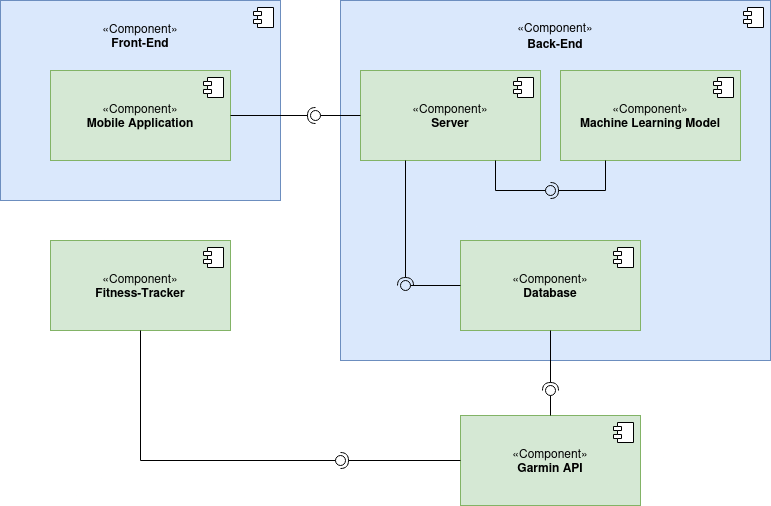

The diagram above was exported from draw.io. Its source (the exported page's mxGraphModel, read from the mxfile embedded in the PNG):
<mxGraphModel dx="989" dy="675" grid="1" gridSize="10" guides="1" tooltips="1" connect="1" arrows="1" fold="1" page="1" pageScale="1" pageWidth="827" pageHeight="1169" math="0" shadow="0">
  <root>
    <mxCell id="0" />
    <mxCell id="1" parent="0" />
    <mxCell id="Tm21Ne6WGnxEDSnpRWPn-9" value="&lt;div style=&quot;line-height: 130%; margin-bottom: 470px;&quot;&gt;&lt;div style=&quot;margin-bottom: -180px;&quot;&gt;&lt;div style=&quot;margin-bottom: 450px;&quot;&gt;&lt;div style=&quot;margin-bottom: 100px;&quot;&gt;&lt;div style=&quot;margin-bottom: 0px;&quot;&gt;&lt;div style=&quot;margin-bottom: 370px;&quot;&gt;&lt;div style=&quot;margin-bottom: 130px;&quot;&gt;&lt;div&gt;«Component»&lt;br&gt;&lt;b&gt;Back-End&lt;/b&gt;&lt;/div&gt;&lt;/div&gt;&lt;/div&gt;&lt;/div&gt;&lt;/div&gt;&lt;/div&gt;&lt;/div&gt;&lt;/div&gt;" style="html=1;dropTarget=0;whiteSpace=wrap;fillColor=#dae8fc;strokeColor=#6c8ebf;" vertex="1" parent="1">
      <mxGeometry x="400" y="260" width="430" height="360" as="geometry" />
    </mxCell>
    <mxCell id="Tm21Ne6WGnxEDSnpRWPn-10" value="" style="shape=module;jettyWidth=8;jettyHeight=4;" vertex="1" parent="Tm21Ne6WGnxEDSnpRWPn-9">
      <mxGeometry x="1" width="20" height="20" relative="1" as="geometry">
        <mxPoint x="-27" y="7" as="offset" />
      </mxGeometry>
    </mxCell>
    <mxCell id="Tm21Ne6WGnxEDSnpRWPn-11" value="&lt;div&gt;&lt;div style=&quot;padding-top: 0px; margin-top: 0px; margin-bottom: 130px;&quot;&gt;«Component»&lt;br&gt;&lt;b&gt;Front-End&lt;/b&gt;&lt;/div&gt;&lt;/div&gt;" style="html=1;dropTarget=0;whiteSpace=wrap;fillColor=#dae8fc;strokeColor=#6c8ebf;" vertex="1" parent="1">
      <mxGeometry x="60" y="260" width="280" height="200" as="geometry" />
    </mxCell>
    <mxCell id="Tm21Ne6WGnxEDSnpRWPn-12" value="" style="shape=module;jettyWidth=8;jettyHeight=4;" vertex="1" parent="Tm21Ne6WGnxEDSnpRWPn-11">
      <mxGeometry x="1" width="20" height="20" relative="1" as="geometry">
        <mxPoint x="-27" y="7" as="offset" />
      </mxGeometry>
    </mxCell>
    <mxCell id="Tm21Ne6WGnxEDSnpRWPn-13" value="«Component»&lt;br&gt;&lt;b&gt;Machine Learning Model&lt;/b&gt;" style="html=1;dropTarget=0;whiteSpace=wrap;fillColor=#d5e8d4;strokeColor=#82b366;" vertex="1" parent="1">
      <mxGeometry x="620" y="330" width="180" height="90" as="geometry" />
    </mxCell>
    <mxCell id="Tm21Ne6WGnxEDSnpRWPn-14" value="" style="shape=module;jettyWidth=8;jettyHeight=4;" vertex="1" parent="Tm21Ne6WGnxEDSnpRWPn-13">
      <mxGeometry x="1" width="20" height="20" relative="1" as="geometry">
        <mxPoint x="-27" y="7" as="offset" />
      </mxGeometry>
    </mxCell>
    <mxCell id="Tm21Ne6WGnxEDSnpRWPn-15" value="«Component»&lt;br&gt;&lt;b&gt;Garmin API&lt;/b&gt;" style="html=1;dropTarget=0;whiteSpace=wrap;fillColor=#d5e8d4;strokeColor=#82b366;" vertex="1" parent="1">
      <mxGeometry x="520" y="675" width="180" height="90" as="geometry" />
    </mxCell>
    <mxCell id="Tm21Ne6WGnxEDSnpRWPn-16" value="" style="shape=module;jettyWidth=8;jettyHeight=4;" vertex="1" parent="Tm21Ne6WGnxEDSnpRWPn-15">
      <mxGeometry x="1" width="20" height="20" relative="1" as="geometry">
        <mxPoint x="-27" y="7" as="offset" />
      </mxGeometry>
    </mxCell>
    <mxCell id="Tm21Ne6WGnxEDSnpRWPn-17" value="«Component»&lt;br&gt;&lt;div&gt;&lt;b&gt;Database&lt;/b&gt;&lt;/div&gt;" style="html=1;dropTarget=0;whiteSpace=wrap;fillColor=#d5e8d4;strokeColor=#82b366;" vertex="1" parent="1">
      <mxGeometry x="520" y="500" width="180" height="90" as="geometry" />
    </mxCell>
    <mxCell id="Tm21Ne6WGnxEDSnpRWPn-18" value="" style="shape=module;jettyWidth=8;jettyHeight=4;" vertex="1" parent="Tm21Ne6WGnxEDSnpRWPn-17">
      <mxGeometry x="1" width="20" height="20" relative="1" as="geometry">
        <mxPoint x="-27" y="7" as="offset" />
      </mxGeometry>
    </mxCell>
    <mxCell id="Tm21Ne6WGnxEDSnpRWPn-19" value="«Component»&lt;br&gt;&lt;b&gt;Fitness-Tracker&lt;/b&gt;" style="html=1;dropTarget=0;whiteSpace=wrap;fillColor=#d5e8d4;strokeColor=#82b366;" vertex="1" parent="1">
      <mxGeometry x="110" y="500" width="180" height="90" as="geometry" />
    </mxCell>
    <mxCell id="Tm21Ne6WGnxEDSnpRWPn-20" value="" style="shape=module;jettyWidth=8;jettyHeight=4;" vertex="1" parent="Tm21Ne6WGnxEDSnpRWPn-19">
      <mxGeometry x="1" width="20" height="20" relative="1" as="geometry">
        <mxPoint x="-27" y="7" as="offset" />
      </mxGeometry>
    </mxCell>
    <mxCell id="Tm21Ne6WGnxEDSnpRWPn-21" value="«Component»&lt;br&gt;&lt;b&gt;Mobile Application&lt;/b&gt;" style="html=1;dropTarget=0;whiteSpace=wrap;fillColor=#d5e8d4;strokeColor=#82b366;" vertex="1" parent="1">
      <mxGeometry x="110" y="330" width="180" height="90" as="geometry" />
    </mxCell>
    <mxCell id="Tm21Ne6WGnxEDSnpRWPn-22" value="" style="shape=module;jettyWidth=8;jettyHeight=4;" vertex="1" parent="Tm21Ne6WGnxEDSnpRWPn-21">
      <mxGeometry x="1" width="20" height="20" relative="1" as="geometry">
        <mxPoint x="-27" y="7" as="offset" />
      </mxGeometry>
    </mxCell>
    <mxCell id="Tm21Ne6WGnxEDSnpRWPn-23" value="«Component»&lt;br&gt;&lt;b&gt;Server&lt;/b&gt;" style="html=1;dropTarget=0;whiteSpace=wrap;fillColor=#d5e8d4;strokeColor=#82b366;" vertex="1" parent="1">
      <mxGeometry x="420" y="330" width="180" height="90" as="geometry" />
    </mxCell>
    <mxCell id="Tm21Ne6WGnxEDSnpRWPn-24" value="" style="shape=module;jettyWidth=8;jettyHeight=4;" vertex="1" parent="Tm21Ne6WGnxEDSnpRWPn-23">
      <mxGeometry x="1" width="20" height="20" relative="1" as="geometry">
        <mxPoint x="-27" y="7" as="offset" />
      </mxGeometry>
    </mxCell>
    <mxCell id="Tm21Ne6WGnxEDSnpRWPn-27" value="" style="rounded=0;orthogonalLoop=1;jettySize=auto;html=1;endArrow=halfCircle;endFill=0;endSize=6;strokeWidth=1;sketch=0;exitX=1;exitY=0.5;exitDx=0;exitDy=0;entryX=0.48;entryY=0.4;entryDx=0;entryDy=0;entryPerimeter=0;" edge="1" target="Tm21Ne6WGnxEDSnpRWPn-29" parent="1" source="Tm21Ne6WGnxEDSnpRWPn-21">
      <mxGeometry relative="1" as="geometry">
        <mxPoint x="450" y="435" as="sourcePoint" />
        <mxPoint x="370" y="375" as="targetPoint" />
      </mxGeometry>
    </mxCell>
    <mxCell id="Tm21Ne6WGnxEDSnpRWPn-28" value="" style="rounded=0;orthogonalLoop=1;jettySize=auto;html=1;endArrow=oval;endFill=0;sketch=0;sourcePerimeterSpacing=0;targetPerimeterSpacing=0;endSize=10;exitX=0;exitY=0.5;exitDx=0;exitDy=0;" edge="1" target="Tm21Ne6WGnxEDSnpRWPn-29" parent="1" source="Tm21Ne6WGnxEDSnpRWPn-23">
      <mxGeometry relative="1" as="geometry">
        <mxPoint x="390" y="375" as="sourcePoint" />
      </mxGeometry>
    </mxCell>
    <mxCell id="Tm21Ne6WGnxEDSnpRWPn-29" value="" style="ellipse;whiteSpace=wrap;html=1;align=center;aspect=fixed;fillColor=none;strokeColor=none;resizable=0;perimeter=centerPerimeter;rotatable=0;allowArrows=0;points=[];outlineConnect=1;" vertex="1" parent="1">
      <mxGeometry x="370" y="370" width="10" height="10" as="geometry" />
    </mxCell>
    <mxCell id="Tm21Ne6WGnxEDSnpRWPn-30" value="" style="rounded=0;orthogonalLoop=1;jettySize=auto;html=1;endArrow=halfCircle;endFill=0;endSize=6;strokeWidth=1;sketch=0;exitX=0.5;exitY=1;exitDx=0;exitDy=0;" edge="1" parent="1" source="Tm21Ne6WGnxEDSnpRWPn-17">
      <mxGeometry relative="1" as="geometry">
        <mxPoint x="430" y="475" as="sourcePoint" />
        <mxPoint x="610" y="650" as="targetPoint" />
      </mxGeometry>
    </mxCell>
    <mxCell id="Tm21Ne6WGnxEDSnpRWPn-31" value="" style="rounded=0;orthogonalLoop=1;jettySize=auto;html=1;endArrow=oval;endFill=0;sketch=0;sourcePerimeterSpacing=0;targetPerimeterSpacing=0;endSize=10;exitX=0.5;exitY=0;exitDx=0;exitDy=0;" edge="1" parent="1" source="Tm21Ne6WGnxEDSnpRWPn-15">
      <mxGeometry relative="1" as="geometry">
        <mxPoint x="390" y="475" as="sourcePoint" />
        <mxPoint x="610" y="650" as="targetPoint" />
      </mxGeometry>
    </mxCell>
    <mxCell id="Tm21Ne6WGnxEDSnpRWPn-32" value="" style="ellipse;whiteSpace=wrap;html=1;align=center;aspect=fixed;fillColor=none;strokeColor=none;resizable=0;perimeter=centerPerimeter;rotatable=0;allowArrows=0;points=[];outlineConnect=1;" vertex="1" parent="1">
      <mxGeometry x="405" y="470" width="10" height="10" as="geometry" />
    </mxCell>
    <mxCell id="Tm21Ne6WGnxEDSnpRWPn-33" value="" style="rounded=0;orthogonalLoop=1;jettySize=auto;html=1;endArrow=halfCircle;endFill=0;endSize=6;strokeWidth=1;sketch=0;exitX=0.25;exitY=1;exitDx=0;exitDy=0;" edge="1" parent="1" source="Tm21Ne6WGnxEDSnpRWPn-13">
      <mxGeometry relative="1" as="geometry">
        <mxPoint x="430" y="545" as="sourcePoint" />
        <mxPoint x="610" y="450" as="targetPoint" />
        <Array as="points">
          <mxPoint x="665" y="450" />
        </Array>
      </mxGeometry>
    </mxCell>
    <mxCell id="Tm21Ne6WGnxEDSnpRWPn-34" value="" style="rounded=0;orthogonalLoop=1;jettySize=auto;html=1;endArrow=oval;endFill=0;sketch=0;sourcePerimeterSpacing=0;targetPerimeterSpacing=0;endSize=10;exitX=0.75;exitY=1;exitDx=0;exitDy=0;" edge="1" parent="1" source="Tm21Ne6WGnxEDSnpRWPn-23">
      <mxGeometry relative="1" as="geometry">
        <mxPoint x="605" y="491.67" as="sourcePoint" />
        <mxPoint x="610" y="450" as="targetPoint" />
        <Array as="points">
          <mxPoint x="555" y="450" />
        </Array>
      </mxGeometry>
    </mxCell>
    <mxCell id="Tm21Ne6WGnxEDSnpRWPn-35" value="" style="ellipse;whiteSpace=wrap;html=1;align=center;aspect=fixed;fillColor=none;strokeColor=none;resizable=0;perimeter=centerPerimeter;rotatable=0;allowArrows=0;points=[];outlineConnect=1;" vertex="1" parent="1">
      <mxGeometry x="405" y="540" width="10" height="10" as="geometry" />
    </mxCell>
    <mxCell id="Tm21Ne6WGnxEDSnpRWPn-37" value="" style="rounded=0;orthogonalLoop=1;jettySize=auto;html=1;endArrow=halfCircle;endFill=0;endSize=6;strokeWidth=1;sketch=0;exitX=0;exitY=0.5;exitDx=0;exitDy=0;" edge="1" parent="1" source="Tm21Ne6WGnxEDSnpRWPn-15">
      <mxGeometry relative="1" as="geometry">
        <mxPoint x="430" y="545" as="sourcePoint" />
        <mxPoint x="400" y="720" as="targetPoint" />
      </mxGeometry>
    </mxCell>
    <mxCell id="Tm21Ne6WGnxEDSnpRWPn-38" value="" style="rounded=0;orthogonalLoop=1;jettySize=auto;html=1;endArrow=oval;endFill=0;sketch=0;sourcePerimeterSpacing=0;targetPerimeterSpacing=0;endSize=10;exitX=0.5;exitY=1;exitDx=0;exitDy=0;" edge="1" parent="1" source="Tm21Ne6WGnxEDSnpRWPn-19">
      <mxGeometry relative="1" as="geometry">
        <mxPoint x="390" y="545" as="sourcePoint" />
        <mxPoint x="400" y="720" as="targetPoint" />
        <Array as="points">
          <mxPoint x="200" y="720" />
        </Array>
      </mxGeometry>
    </mxCell>
    <mxCell id="Tm21Ne6WGnxEDSnpRWPn-39" value="" style="ellipse;whiteSpace=wrap;html=1;align=center;aspect=fixed;fillColor=none;strokeColor=none;resizable=0;perimeter=centerPerimeter;rotatable=0;allowArrows=0;points=[];outlineConnect=1;" vertex="1" parent="1">
      <mxGeometry x="405" y="540" width="10" height="10" as="geometry" />
    </mxCell>
    <mxCell id="Tm21Ne6WGnxEDSnpRWPn-40" value="" style="rounded=0;orthogonalLoop=1;jettySize=auto;html=1;endArrow=halfCircle;endFill=0;endSize=6;strokeWidth=1;sketch=0;exitX=0.25;exitY=1;exitDx=0;exitDy=0;" edge="1" target="Tm21Ne6WGnxEDSnpRWPn-42" parent="1" source="Tm21Ne6WGnxEDSnpRWPn-23">
      <mxGeometry relative="1" as="geometry">
        <mxPoint x="470" y="420" as="sourcePoint" />
      </mxGeometry>
    </mxCell>
    <mxCell id="Tm21Ne6WGnxEDSnpRWPn-41" value="" style="rounded=0;orthogonalLoop=1;jettySize=auto;html=1;endArrow=oval;endFill=0;sketch=0;sourcePerimeterSpacing=0;targetPerimeterSpacing=0;endSize=10;exitX=0;exitY=0.5;exitDx=0;exitDy=0;" edge="1" target="Tm21Ne6WGnxEDSnpRWPn-42" parent="1" source="Tm21Ne6WGnxEDSnpRWPn-17">
      <mxGeometry relative="1" as="geometry">
        <mxPoint x="390" y="545" as="sourcePoint" />
      </mxGeometry>
    </mxCell>
    <mxCell id="Tm21Ne6WGnxEDSnpRWPn-42" value="" style="ellipse;whiteSpace=wrap;html=1;align=center;aspect=fixed;fillColor=none;strokeColor=none;resizable=0;perimeter=centerPerimeter;rotatable=0;allowArrows=0;points=[];outlineConnect=1;" vertex="1" parent="1">
      <mxGeometry x="460" y="540" width="10" height="10" as="geometry" />
    </mxCell>
  </root>
</mxGraphModel>